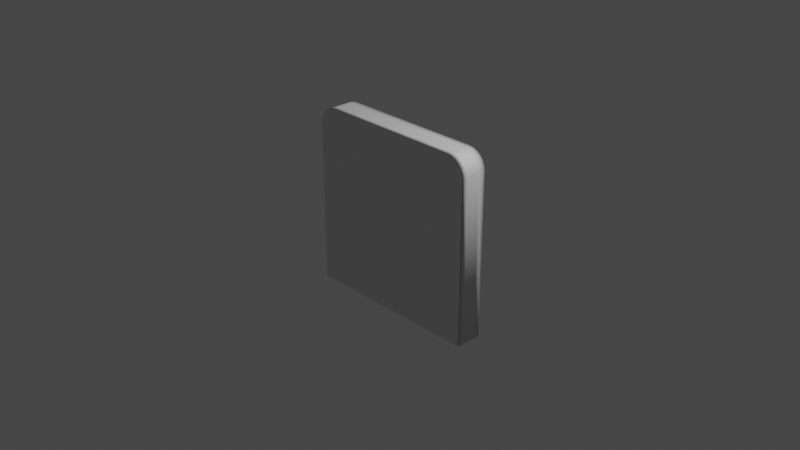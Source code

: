 # Source: MeasurementBar.blend  (saved by Blender 2.83.18; exported with 4.5.12 LTS)
import bpy
from mathutils import Matrix  # noqa: F401  (used for matrix-valued properties, if any)

bpy.ops.wm.read_factory_settings(use_empty=True)
scene = bpy.context.scene
scene.name = 'Scene'

# ---- collections
col_collection = bpy.data.collections.new('Collection'); scene.collection.children.link(col_collection)

# ---- materials (node trees are filled in below, after node groups)
mat_measurement_bar_material = bpy.data.materials.new('Measurement_Bar_Material')
mat_measurement_bar_material.use_transparent_shadow = False

# ---- material node trees
mat_measurement_bar_material.use_nodes = True; mat_measurement_bar_material.node_tree.nodes.clear()
_N = mat_measurement_bar_material.node_tree.nodes; _L = mat_measurement_bar_material.node_tree.links
n0 = _N.new('ShaderNodeBsdfPrincipled'); n0.name = 'Principled BSDF'; n0.location = (10, 300)
n0.distribution = 'GGX'
n0.subsurface_method = 'BURLEY'
n0.inputs[3].default_value = 1.45
n0.inputs[27].default_value = (0.0, 0.0, 0.0, 1.0)
n0.inputs[28].default_value = 1.0
n1 = _N.new('ShaderNodeOutputMaterial'); n1.name = 'Material Output'; n1.location = (300, 300)
_L.new(n0.outputs[0], n1.inputs[0])
n1.is_active_output = True

# ---- world
world_world = bpy.data.worlds.new('World'); scene.world = world_world
world_world.use_nodes = True; world_world.node_tree.nodes.clear()
_N = world_world.node_tree.nodes; _L = world_world.node_tree.links
n0 = _N.new('ShaderNodeOutputWorld'); n0.name = 'World Output'; n0.location = (300, 300)
n1 = _N.new('ShaderNodeBackground'); n1.name = 'Background'; n1.location = (10, 300)
n1.inputs[0].default_value = (0.05088, 0.05088, 0.05088, 1.0)
_L.new(n1.outputs[0], n0.inputs[0])
n0.is_active_output = True
world_world.color = (0.05088, 0.05088, 0.05088)
world_world.use_sun_shadow = False
world_world.sun_shadow_jitter_overblur = 0.0

# ---- cameras
cam_camera = bpy.data.cameras.new('Camera')
cam_camera.clip_end = 100.0
cam_camera.ortho_scale = 7.314

# ---- lights
light_light = bpy.data.lights.new('Light', 'POINT')
light_light.transmission_factor = 0.0
light_light.energy = 1000.0
light_light.shadow_soft_size = 0.1
light_light.shadow_maximum_resolution = 0.006
light_light.use_absolute_resolution = True

# ---- meshes
me_measurementbar = bpy.data.meshes.new('MeasurementBar')
me_measurementbar.from_pydata([(-0.9, -1.0, -0.9), (-0.9, 1.0, -0.9), (0.9, -1.0, -0.9), (0.9, 1.0, -0.9), (-0.7934, -1.0, 0.9), (-0.9, -1.0, 0.7934), (-0.8257, -1.0, 0.8958), (-0.8496, -1.0, 0.8859), (-0.8701, -1.0, 0.8701), (-0.8859, -1.0, 0.8496), (-0.8958, -1.0, 0.8257), (-0.9, 1.0, 0.7934), (-0.7934, 1.0, 0.9), (-0.8958, 1.0, 0.8257), (-0.8859, 1.0, 0.8496), (-0.8701, 1.0, 0.8701), (-0.8496, 1.0, 0.8859), (-0.8257, 1.0, 0.8958), (0.9, -1.0, 0.7934), (0.7934, -1.0, 0.9), (0.8958, -1.0, 0.8257), (0.8859, -1.0, 0.8496), (0.8701, -1.0, 0.8701), (0.8496, -1.0, 0.8859), (0.8257, -1.0, 0.8958), (0.7934, 1.0, 0.9), (0.9, 1.0, 0.7934), (0.8257, 1.0, 0.8958), (0.8496, 1.0, 0.8859), (0.8701, 1.0, 0.8701), (0.8859, 1.0, 0.8496), (0.8958, 1.0, 0.8257), (1.0, 1.0, -1.0), (-1.0, 1.0, -1.0), (-0.8, 1.0, 1.0), (-0.8518, 1.0, 0.9932), (-0.9, 1.0, 0.9732), (-0.9414, 1.0, 0.9414), (-0.9732, 1.0, 0.9), (-0.9932, 1.0, 0.8518), (-1.0, 1.0, 0.8), (0.8518, 1.0, 0.9932), (0.8, 1.0, 1.0), (0.9, 1.0, 0.9732), (0.9414, 1.0, 0.9414), (0.9732, 1.0, 0.9), (0.9932, 1.0, 0.8518), (1.0, 1.0, 0.8), (-1.0, -1.0, -1.0), (1.0, -1.0, -1.0), (-0.8518, -1.0, 0.9932), (-0.8, -1.0, 1.0), (-0.9, -1.0, 0.9732), (-0.9414, -1.0, 0.9414), (-0.9732, -1.0, 0.9), (-0.9932, -1.0, 0.8518), (-1.0, -1.0, 0.8), (0.8, -1.0, 1.0), (0.8518, -1.0, 0.9932), (0.9, -1.0, 0.9732), (0.9414, -1.0, 0.9414), (0.9732, -1.0, 0.9), (0.9932, -1.0, 0.8518), (1.0, -1.0, 0.8), (-1.0, 0.5, -1.0), (-1.0, 0.0, -1.0), (-1.0, -0.5, -1.0), (1.0, -0.5, -1.0), (1.0, 0.0, -1.0), (1.0, 0.5, -1.0), (-0.8, -0.5, 1.0), (-0.8, 0.0, 1.0), (-0.8, 0.5, 1.0), (-0.8518, 0.5, 0.9932), (-0.8518, 0.0, 0.9932), (-0.8518, -0.5, 0.9932), (-0.9, 0.5, 0.9732), (-0.9, 0.0, 0.9732), (-0.9, -0.5, 0.9732), (-0.9414, 0.5, 0.9414), (-0.9414, 0.0, 0.9414), (-0.9414, -0.5, 0.9414), (-0.9732, 0.5, 0.9), (-0.9732, 0.0, 0.9), (-0.9732, -0.5, 0.9), (-0.9932, 0.5, 0.8518), (-0.9932, 0.0, 0.8518), (-0.9932, -0.5, 0.8518), (-1.0, 0.5, 0.8), (-1.0, 0.0, 0.8), (-1.0, -0.5, 0.8), (0.8, 0.5, 1.0), (0.8, 0.0, 1.0), (0.8, -0.5, 1.0), (0.8518, -0.5, 0.9932), (0.8518, 0.0, 0.9932), (0.8518, 0.5, 0.9932), (0.9, -0.5, 0.9732), (0.9, 0.0, 0.9732), (0.9, 0.5, 0.9732), (0.9414, -0.5, 0.9414), (0.9414, 0.0, 0.9414), (0.9414, 0.5, 0.9414), (0.9732, -0.5, 0.9), (0.9732, 0.0, 0.9), (0.9732, 0.5, 0.9), (0.9932, -0.5, 0.8518), (0.9932, 0.0, 0.8518), (0.9932, 0.5, 0.8518), (1.0, -0.5, 0.8), (1.0, 0.0, 0.8), (1.0, 0.5, 0.8)], [], [(1, 11, 13, 14, 15, 16, 17, 12, 25, 27, 28, 29, 30, 31, 26, 3), (2, 18, 20, 21, 22, 23, 24, 19, 4, 6, 7, 8, 9, 10, 5, 0), (64, 88, 40, 33), (66, 67, 49, 48), (72, 34, 35, 73), (73, 35, 36, 76), (76, 36, 37, 79), (79, 37, 38, 82), (82, 38, 39, 85), (85, 39, 40, 88), (93, 70, 51, 57), (93, 57, 58, 94), (94, 58, 59, 97), (97, 59, 60, 100), (100, 60, 61, 103), (103, 61, 62, 106), (106, 62, 63, 109), (67, 109, 63, 49), (1, 3, 32, 33), (12, 17, 35, 34), (17, 16, 36, 35), (16, 15, 37, 36), (15, 14, 38, 37), (14, 13, 39, 38), (13, 11, 40, 39), (11, 1, 33, 40), (27, 25, 42, 41), (28, 27, 41, 43), (29, 28, 43, 44), (30, 29, 44, 45), (31, 30, 45, 46), (26, 31, 46, 47), (3, 26, 47, 32), (25, 12, 34, 42), (2, 0, 48, 49), (6, 4, 51, 50), (7, 6, 50, 52), (8, 7, 52, 53), (9, 8, 53, 54), (10, 9, 54, 55), (5, 10, 55, 56), (0, 5, 56, 48), (19, 24, 58, 57), (24, 23, 59, 58), (23, 22, 60, 59), (22, 21, 61, 60), (21, 20, 62, 61), (20, 18, 63, 62), (18, 2, 49, 63), (4, 19, 57, 51), (32, 47, 111, 69), (69, 111, 110, 68), (68, 110, 109, 67), (46, 108, 111, 47), (108, 107, 110, 111), (107, 106, 109, 110), (45, 105, 108, 46), (105, 104, 107, 108), (104, 103, 106, 107), (44, 102, 105, 45), (102, 101, 104, 105), (101, 100, 103, 104), (43, 99, 102, 44), (99, 98, 101, 102), (98, 97, 100, 101), (41, 96, 99, 43), (96, 95, 98, 99), (95, 94, 97, 98), (42, 91, 96, 41), (91, 92, 95, 96), (92, 93, 94, 95), (42, 34, 72, 91), (91, 72, 71, 92), (92, 71, 70, 93), (55, 87, 90, 56), (87, 86, 89, 90), (86, 85, 88, 89), (54, 84, 87, 55), (84, 83, 86, 87), (83, 82, 85, 86), (53, 81, 84, 54), (81, 80, 83, 84), (80, 79, 82, 83), (52, 78, 81, 53), (78, 77, 80, 81), (77, 76, 79, 80), (50, 75, 78, 52), (75, 74, 77, 78), (74, 73, 76, 77), (51, 70, 75, 50), (70, 71, 74, 75), (71, 72, 73, 74), (33, 32, 69, 64), (64, 69, 68, 65), (65, 68, 67, 66), (48, 56, 90, 66), (66, 90, 89, 65), (65, 89, 88, 64)])
me_measurementbar.polygons.foreach_set('use_smooth', [True] * 98)
_uv = me_measurementbar.uv_layers.new(name='UVMap')
_uv.uv.foreach_set('vector', [0.3875, 0.2625, 0.5992, 0.2625, 0.6032, 0.263, 0.6062, 0.2643, 0.6088, 0.2662, 0.6107, 0.2688, 0.612, 0.2718, 0.6125, 0.2758, 0.6158, 0.4773, 0.6162, 0.4822, 0.615, 0.4853, 0.6123, 0.4873, 0.6088, 0.4886, 0.6051, 0.4891, 0.6005, 0.489, 0.3875, 0.4875, 0.3875, 0.7625, 0.6005, 0.761, 0.6051, 0.7609, 0.6088, 0.7614, 0.6123, 0.7627, 0.615, 0.7647, 0.6162, 0.7678, 0.6158, 0.7727, 0.6125, 0.9742, 0.612, 0.9782, 0.6107, 0.9812, 0.6088, 0.9838, 0.6062, 0.9857, 0.6032, 0.987, 0.5992, 0.9875, 0.3875, 0.9875, 0.375, 0.1875, 0.6, 0.1875, 0.6, 0.25, 0.375, 0.25, 0.125, 0.6875, 0.375, 0.6875, 0.375, 0.75, 0.125, 0.75, 0.85, 0.5625, 0.85, 0.5, 0.8565, 0.5, 0.8565, 0.5625, 0.8565, 0.5625, 0.8565, 0.5, 0.8625, 0.5, 0.8625, 0.5625, 0.8625, 0.5625, 0.8625, 0.5, 0.875, 0.5, 0.875, 0.5625, 0.625, 0.1875, 0.625, 0.25, 0.6125, 0.25, 0.6125, 0.1875, 0.6125, 0.1875, 0.6125, 0.25, 0.6065, 0.25, 0.6065, 0.1875, 0.6065, 0.1875, 0.6065, 0.25, 0.6, 0.25, 0.6, 0.1875, 0.65, 0.6875, 0.85, 0.6875, 0.85, 0.75, 0.65, 0.75, 0.65, 0.6875, 0.65, 0.75, 0.6371, 0.7562, 0.6371, 0.6906, 0.6371, 0.6906, 0.6371, 0.7562, 0.6322, 0.7542, 0.6322, 0.6896, 0.6322, 0.6896, 0.6322, 0.7542, 0.6226, 0.7524, 0.6226, 0.6887, 0.6226, 0.6887, 0.6226, 0.7524, 0.6125, 0.7511, 0.6125, 0.6881, 0.6125, 0.6881, 0.6125, 0.7511, 0.6065, 0.7503, 0.6065, 0.6876, 0.6065, 0.6876, 0.6065, 0.7503, 0.6, 0.75, 0.6, 0.6875, 0.375, 0.6875, 0.6, 0.6875, 0.6, 0.75, 0.375, 0.75, 0.3875, 0.2625, 0.3875, 0.4875, 0.375, 0.5, 0.375, 0.25, 0.6125, 0.2758, 0.612, 0.2718, 0.6241, 0.2685, 0.625, 0.275, 0.612, 0.2718, 0.6107, 0.2688, 0.6217, 0.2625, 0.6241, 0.2685, 0.6107, 0.2688, 0.6088, 0.2662, 0.6177, 0.2573, 0.6217, 0.2625, 0.6088, 0.2662, 0.6062, 0.2643, 0.6125, 0.2533, 0.6177, 0.2573, 0.6062, 0.2643, 0.6032, 0.263, 0.6065, 0.2509, 0.6125, 0.2533, 0.6032, 0.263, 0.5992, 0.2625, 0.6, 0.25, 0.6065, 0.2509, 0.5992, 0.2625, 0.3875, 0.2625, 0.375, 0.25, 0.6, 0.25, 0.6162, 0.4822, 0.6158, 0.4773, 0.625, 0.475, 0.6371, 0.4938, 0.615, 0.4853, 0.6162, 0.4822, 0.6371, 0.4938, 0.6322, 0.4958, 0.6123, 0.4873, 0.615, 0.4853, 0.6322, 0.4958, 0.6226, 0.4976, 0.6088, 0.4886, 0.6123, 0.4873, 0.6226, 0.4976, 0.6125, 0.4989, 0.6051, 0.4891, 0.6088, 0.4886, 0.6125, 0.4989, 0.6065, 0.4997, 0.6005, 0.489, 0.6051, 0.4891, 0.6065, 0.4997, 0.6, 0.5, 0.3875, 0.4875, 0.6005, 0.489, 0.6, 0.5, 0.375, 0.5, 0.6158, 0.4773, 0.6125, 0.2758, 0.625, 0.275, 0.625, 0.475, 0.3875, 0.7625, 0.3875, 0.9875, 0.375, 1.0, 0.375, 0.75, 0.612, 0.9782, 0.6125, 0.9742, 0.625, 0.975, 0.6241, 0.9815, 0.6107, 0.9812, 0.612, 0.9782, 0.6241, 0.9815, 0.6217, 0.9875, 0.6088, 0.9838, 0.6107, 0.9812, 0.6217, 0.9875, 0.6177, 0.9927, 0.6062, 0.9857, 0.6088, 0.9838, 0.6177, 0.9927, 0.6125, 0.9967, 0.6032, 0.987, 0.6062, 0.9857, 0.6125, 0.9967, 0.6065, 0.9991, 0.5992, 0.9875, 0.6032, 0.987, 0.6065, 0.9991, 0.6, 1.0, 0.3875, 0.9875, 0.5992, 0.9875, 0.6, 1.0, 0.375, 1.0, 0.6158, 0.7727, 0.6162, 0.7678, 0.6371, 0.7562, 0.625, 0.775, 0.6162, 0.7678, 0.615, 0.7647, 0.6322, 0.7542, 0.6371, 0.7562, 0.615, 0.7647, 0.6123, 0.7627, 0.6226, 0.7524, 0.6322, 0.7542, 0.6123, 0.7627, 0.6088, 0.7614, 0.6125, 0.7511, 0.6226, 0.7524, 0.6088, 0.7614, 0.6051, 0.7609, 0.6065, 0.7503, 0.6125, 0.7511, 0.6051, 0.7609, 0.6005, 0.761, 0.6, 0.75, 0.6065, 0.7503, 0.6005, 0.761, 0.3875, 0.7625, 0.375, 0.75, 0.6, 0.75, 0.6125, 0.9742, 0.6158, 0.7727, 0.625, 0.775, 0.625, 0.975, 0.375, 0.5, 0.6, 0.5, 0.6, 0.5625, 0.375, 0.5625, 0.375, 0.5625, 0.6, 0.5625, 0.6, 0.625, 0.375, 0.625, 0.375, 0.625, 0.6, 0.625, 0.6, 0.6875, 0.375, 0.6875, 0.6065, 0.4997, 0.6065, 0.5624, 0.6, 0.5625, 0.6, 0.5, 0.6065, 0.5624, 0.6065, 0.625, 0.6, 0.625, 0.6, 0.5625, 0.6065, 0.625, 0.6065, 0.6876, 0.6, 0.6875, 0.6, 0.625, 0.6125, 0.4989, 0.6125, 0.5619, 0.6065, 0.5624, 0.6065, 0.4997, 0.6125, 0.5619, 0.6125, 0.625, 0.6065, 0.625, 0.6065, 0.5624, 0.6125, 0.625, 0.6125, 0.6881, 0.6065, 0.6876, 0.6065, 0.625, 0.6226, 0.4976, 0.6226, 0.5613, 0.6125, 0.5619, 0.6125, 0.4989, 0.6226, 0.5613, 0.6226, 0.625, 0.6125, 0.625, 0.6125, 0.5619, 0.6226, 0.625, 0.6226, 0.6887, 0.6125, 0.6881, 0.6125, 0.625, 0.6322, 0.4958, 0.6322, 0.5604, 0.6226, 0.5613, 0.6226, 0.4976, 0.6322, 0.5604, 0.6322, 0.625, 0.6226, 0.625, 0.6226, 0.5613, 0.6322, 0.625, 0.6322, 0.6896, 0.6226, 0.6887, 0.6226, 0.625, 0.6371, 0.4938, 0.6371, 0.5594, 0.6322, 0.5604, 0.6322, 0.4958, 0.6371, 0.5594, 0.6371, 0.625, 0.6322, 0.625, 0.6322, 0.5604, 0.6371, 0.625, 0.6371, 0.6906, 0.6322, 0.6896, 0.6322, 0.625, 0.65, 0.5, 0.65, 0.5625, 0.6371, 0.5594, 0.6371, 0.4938, 0.65, 0.5625, 0.65, 0.625, 0.6371, 0.625, 0.6371, 0.5594, 0.65, 0.625, 0.65, 0.6875, 0.6371, 0.6906, 0.6371, 0.625, 0.65, 0.5, 0.85, 0.5, 0.85, 0.5625, 0.65, 0.5625, 0.65, 0.5625, 0.85, 0.5625, 0.85, 0.625, 0.65, 0.625, 0.65, 0.625, 0.85, 0.625, 0.85, 0.6875, 0.65, 0.6875, 0.6065, 0.0, 0.6065, 0.0625, 0.6, 0.0625, 0.6, 0.0, 0.6065, 0.0625, 0.6065, 0.125, 0.6, 0.125, 0.6, 0.0625, 0.6065, 0.125, 0.6065, 0.1875, 0.6, 0.1875, 0.6, 0.125, 0.6125, 0.0, 0.6125, 0.0625, 0.6065, 0.0625, 0.6065, 0.0, 0.6125, 0.0625, 0.6125, 0.125, 0.6065, 0.125, 0.6065, 0.0625, 0.6125, 0.125, 0.6125, 0.1875, 0.6065, 0.1875, 0.6065, 0.125, 0.625, 0.0, 0.625, 0.0625, 0.6125, 0.0625, 0.6125, 0.0, 0.625, 0.0625, 0.625, 0.125, 0.6125, 0.125, 0.6125, 0.0625, 0.625, 0.125, 0.625, 0.1875, 0.6125, 0.1875, 0.6125, 0.125, 0.8625, 0.75, 0.8625, 0.6875, 0.875, 0.6875, 0.875, 0.75, 0.8625, 0.6875, 0.8625, 0.625, 0.875, 0.625, 0.875, 0.6875, 0.8625, 0.625, 0.8625, 0.5625, 0.875, 0.5625, 0.875, 0.625, 0.8565, 0.75, 0.8565, 0.6875, 0.8625, 0.6875, 0.8625, 0.75, 0.8565, 0.6875, 0.8565, 0.625, 0.8625, 0.625, 0.8625, 0.6875, 0.8565, 0.625, 0.8565, 0.5625, 0.8625, 0.5625, 0.8625, 0.625, 0.85, 0.75, 0.85, 0.6875, 0.8565, 0.6875, 0.8565, 0.75, 0.85, 0.6875, 0.85, 0.625, 0.8565, 0.625, 0.8565, 0.6875, 0.85, 0.625, 0.85, 0.5625, 0.8565, 0.5625, 0.8565, 0.625, 0.125, 0.5, 0.375, 0.5, 0.375, 0.5625, 0.125, 0.5625, 0.125, 0.5625, 0.375, 0.5625, 0.375, 0.625, 0.125, 0.625, 0.125, 0.625, 0.375, 0.625, 0.375, 0.6875, 0.125, 0.6875, 0.375, 0.0, 0.6, 0.0, 0.6, 0.0625, 0.375, 0.0625, 0.375, 0.0625, 0.6, 0.0625, 0.6, 0.125, 0.375, 0.125, 0.375, 0.125, 0.6, 0.125, 0.6, 0.1875, 0.375, 0.1875])
me_measurementbar.materials.append(mat_measurement_bar_material)
me_measurementbar.use_remesh_fix_poles = True
me_measurementbar.use_remesh_preserve_attributes = False
me_measurementbar.use_mirror_vertex_groups = False
me_measurementbar.update()

# ---- objects
ob_light = bpy.data.objects.new('Light', light_light)
ob_camera = bpy.data.objects.new('Camera', cam_camera)
ob_measurementbar = bpy.data.objects.new('MeasurementBar', me_measurementbar)

# ---- transforms, parenting, visibility, modifiers, constraints
ob_light.location = (4.076, 1.005, 5.904)
ob_light.rotation_euler = (0.6503, 0.05522, 1.866)
ob_light.lock_rotations_4d = False
ob_light.empty_display_type = 'ARROWS'
ob_light.color = (0.0, 0.0, 0.0, 0.0)
ob_light.lineart.crease_threshold = 0.0
ob_camera.location = (7.359, -6.926, 4.958)
ob_camera.rotation_euler = (1.109, 0.0, 0.8149)
ob_camera.lock_rotations_4d = False
ob_camera.empty_display_type = 'ARROWS'
ob_camera.color = (0.0, 0.0, 0.0, 0.0)
ob_camera.display_type = 'WIRE'
ob_camera.lineart.crease_threshold = 0.0
ob_measurementbar.location = (0.0, 0.0, 0.0)
ob_measurementbar.scale = (1.0, 0.15, 1.0)
ob_measurementbar.lineart.crease_threshold = 0.0

# ---- collection membership
col_collection.objects.link(ob_light)
col_collection.objects.link(ob_camera)
col_collection.objects.link(ob_measurementbar)

# ---- scene / render settings (as saved in the file)
scene.camera = ob_camera
scene.frame_start = 1; scene.frame_end = 250; scene.frame_set(1)
scene.render.engine = 'BLENDER_EEVEE_NEXT'
scene.cycles.use_denoising = False
scene.cycles.samples = 128
scene.cycles.sampling_pattern = 'TABULATED_SOBOL'
scene.cycles.use_adaptive_sampling = False
scene.cycles.use_light_tree = False
scene.view_settings.view_transform = 'Filmic'
bpy.context.view_layer.update()
